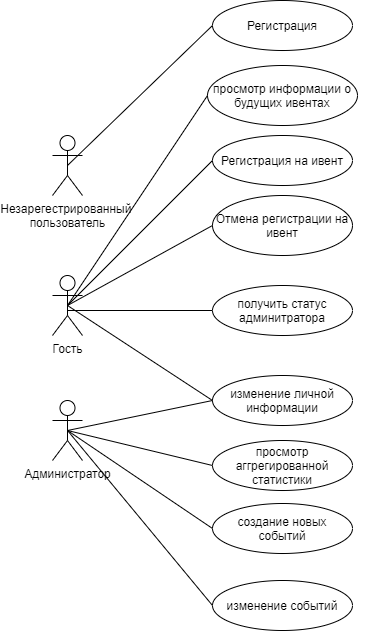

The diagram above was exported from draw.io. Its source (the exported page's mxGraphModel, read from the mxfile embedded in the PNG):
<mxGraphModel dx="3385" dy="1464" grid="1" gridSize="10" guides="1" tooltips="1" connect="1" arrows="1" fold="1" page="1" pageScale="1" pageWidth="1100" pageHeight="850" background="none" math="0" shadow="0">
  <root>
    <mxCell id="0" />
    <mxCell id="1" parent="0" />
    <mxCell id="2ed32ef02a7f4228-1" value="&lt;div style=&quot;box-sizing: border-box ; width: 100% ; background: #e4e4e4 ; padding: 2px&quot;&gt;&lt;span style=&quot;white-space: pre&quot;&gt;&#09;&lt;/span&gt;&lt;span style=&quot;white-space: pre&quot;&gt;&#09;&lt;/span&gt;Events&lt;/div&gt;&lt;table style=&quot;width: 100% ; font-size: 1em&quot; cellpadding=&quot;2&quot; cellspacing=&quot;0&quot;&gt;&lt;tbody&gt;&lt;tr&gt;&lt;td&gt;PK&lt;/td&gt;&lt;td&gt;id&lt;/td&gt;&lt;/tr&gt;&lt;tr&gt;&lt;td&gt;&lt;br&gt;&lt;/td&gt;&lt;td&gt;name&lt;/td&gt;&lt;/tr&gt;&lt;tr&gt;&lt;td&gt;&lt;/td&gt;&lt;td&gt;owner&lt;br&gt;start_dt&lt;br&gt;start_time&lt;br&gt;duration&lt;br&gt;description&lt;br&gt;event_status&lt;br&gt;&lt;br&gt;&lt;/td&gt;&lt;/tr&gt;&lt;/tbody&gt;&lt;/table&gt;" style="verticalAlign=top;align=left;overflow=fill;html=1;rounded=0;shadow=0;comic=0;labelBackgroundColor=none;strokeWidth=1;fontFamily=Verdana;fontSize=12" parent="1" vertex="1">
      <mxGeometry x="-330" y="-60" width="180" height="150" as="geometry" />
    </mxCell>
    <mxCell id="2ed32ef02a7f4228-4" value="&lt;div style=&quot;box-sizing: border-box ; width: 100% ; background: #e4e4e4 ; padding: 2px&quot;&gt;Registrations&lt;/div&gt;&lt;table style=&quot;width: 100% ; font-size: 1em&quot; cellpadding=&quot;2&quot; cellspacing=&quot;0&quot;&gt;&lt;tbody&gt;&lt;tr&gt;&lt;td&gt;PK&lt;/td&gt;&lt;td&gt;id&lt;/td&gt;&lt;/tr&gt;&lt;tr&gt;&lt;td&gt;FK1&lt;/td&gt;&lt;td&gt;eventId&lt;/td&gt;&lt;/tr&gt;&lt;tr&gt;&lt;td&gt;FK1&lt;/td&gt;&lt;td&gt;userId&lt;/td&gt;&lt;/tr&gt;&lt;tr&gt;&lt;td&gt;&lt;br&gt;&lt;/td&gt;&lt;td&gt;active&lt;br&gt;&lt;/td&gt;&lt;/tr&gt;&lt;/tbody&gt;&lt;/table&gt;" style="verticalAlign=top;align=left;overflow=fill;html=1;rounded=0;shadow=0;comic=0;labelBackgroundColor=none;strokeWidth=1;fontFamily=Verdana;fontSize=12" parent="1" vertex="1">
      <mxGeometry x="-200" y="150" width="180" height="90" as="geometry" />
    </mxCell>
    <mxCell id="2ed32ef02a7f4228-15" style="edgeStyle=orthogonalEdgeStyle;html=1;entryX=1;entryY=0.75;labelBackgroundColor=none;startArrow=ERmandOne;endArrow=ERone;fontFamily=Verdana;fontSize=12;align=left;entryDx=0;entryDy=0;endFill=0;" parent="1" source="2ed32ef02a7f4228-5" target="2ed32ef02a7f4228-4" edge="1">
      <mxGeometry relative="1" as="geometry" />
    </mxCell>
    <mxCell id="2ed32ef02a7f4228-5" value="&lt;div style=&quot;box-sizing: border-box ; width: 100% ; background: #e4e4e4 ; padding: 2px&quot;&gt;&lt;span style=&quot;white-space: pre&quot;&gt;&#09;&lt;/span&gt;&lt;span style=&quot;white-space: pre&quot;&gt;&#09;&lt;/span&gt;Users&lt;/div&gt;&lt;table style=&quot;width: 100% ; font-size: 1em&quot; cellpadding=&quot;2&quot; cellspacing=&quot;0&quot;&gt;&lt;tbody&gt;&lt;tr&gt;&lt;td&gt;PK&lt;/td&gt;&lt;td&gt;id&lt;/td&gt;&lt;/tr&gt;&lt;tr&gt;&lt;td&gt;&lt;br&gt;&lt;/td&gt;&lt;td&gt;name&lt;/td&gt;&lt;/tr&gt;&lt;tr&gt;&lt;td&gt;&lt;/td&gt;&lt;td&gt;userType&lt;br&gt;userName&lt;br&gt;status&lt;br&gt;&lt;br&gt;&lt;/td&gt;&lt;/tr&gt;&lt;/tbody&gt;&lt;/table&gt;" style="verticalAlign=top;align=left;overflow=fill;html=1;rounded=0;shadow=0;comic=0;labelBackgroundColor=none;strokeWidth=1;fontFamily=Verdana;fontSize=12" parent="1" vertex="1">
      <mxGeometry x="-80" y="-35" width="180" height="100" as="geometry" />
    </mxCell>
    <mxCell id="2ed32ef02a7f4228-13" value="" style="edgeStyle=orthogonalEdgeStyle;html=1;endArrow=ERone;startArrow=ERmandOne;labelBackgroundColor=none;fontFamily=Verdana;fontSize=12;align=left;exitX=0.5;exitY=1;endFill=0;" parent="1" source="2ed32ef02a7f4228-1" target="2ed32ef02a7f4228-4" edge="1">
      <mxGeometry width="100" height="100" relative="1" as="geometry">
        <mxPoint x="-50" y="250" as="sourcePoint" />
        <mxPoint x="-190" y="270" as="targetPoint" />
        <Array as="points">
          <mxPoint x="-240" y="195" />
        </Array>
      </mxGeometry>
    </mxCell>
    <mxCell id="rs11wosjL8Q3ERjvBJS7-82" style="edgeStyle=orthogonalEdgeStyle;rounded=0;orthogonalLoop=1;jettySize=auto;html=1;exitX=0.5;exitY=1;exitDx=0;exitDy=0;entryX=0.5;entryY=0;entryDx=0;entryDy=0;endArrow=ERone;endFill=0;" edge="1" parent="1" source="rs11wosjL8Q3ERjvBJS7-1" target="rs11wosjL8Q3ERjvBJS7-2">
      <mxGeometry relative="1" as="geometry" />
    </mxCell>
    <mxCell id="rs11wosjL8Q3ERjvBJS7-1" value="&lt;font style=&quot;font-size: 16px&quot;&gt;Registration&lt;/font&gt;" style="rounded=0;whiteSpace=wrap;html=1;" vertex="1" parent="1">
      <mxGeometry x="560" y="100" width="150" height="80" as="geometry" />
    </mxCell>
    <mxCell id="rs11wosjL8Q3ERjvBJS7-83" style="edgeStyle=orthogonalEdgeStyle;rounded=0;orthogonalLoop=1;jettySize=auto;html=1;exitX=0.5;exitY=1;exitDx=0;exitDy=0;entryX=0.5;entryY=0;entryDx=0;entryDy=0;endArrow=ERone;endFill=0;" edge="1" parent="1" source="rs11wosjL8Q3ERjvBJS7-2" target="rs11wosjL8Q3ERjvBJS7-14">
      <mxGeometry relative="1" as="geometry" />
    </mxCell>
    <mxCell id="rs11wosjL8Q3ERjvBJS7-2" value="Участвует в событии" style="rhombus;whiteSpace=wrap;html=1;" vertex="1" parent="1">
      <mxGeometry x="545" y="220" width="180" height="100" as="geometry" />
    </mxCell>
    <mxCell id="rs11wosjL8Q3ERjvBJS7-6" style="edgeStyle=orthogonalEdgeStyle;rounded=0;orthogonalLoop=1;jettySize=auto;html=1;exitX=1;exitY=0.5;exitDx=0;exitDy=0;entryX=0;entryY=0.5;entryDx=0;entryDy=0;endArrow=ERone;endFill=0;" edge="1" parent="1" source="rs11wosjL8Q3ERjvBJS7-3" target="rs11wosjL8Q3ERjvBJS7-1">
      <mxGeometry relative="1" as="geometry" />
    </mxCell>
    <mxCell id="rs11wosjL8Q3ERjvBJS7-84" style="edgeStyle=orthogonalEdgeStyle;rounded=0;orthogonalLoop=1;jettySize=auto;html=1;exitX=0.5;exitY=1;exitDx=0;exitDy=0;entryX=0.5;entryY=0;entryDx=0;entryDy=0;endArrow=ERone;endFill=0;" edge="1" parent="1" source="rs11wosjL8Q3ERjvBJS7-3" target="rs11wosjL8Q3ERjvBJS7-17">
      <mxGeometry relative="1" as="geometry" />
    </mxCell>
    <mxCell id="rs11wosjL8Q3ERjvBJS7-3" value="Событие активно в ближайшую неделю" style="rhombus;whiteSpace=wrap;html=1;" vertex="1" parent="1">
      <mxGeometry x="320" y="90" width="170" height="100" as="geometry" />
    </mxCell>
    <mxCell id="rs11wosjL8Q3ERjvBJS7-7" value="id" style="ellipse;whiteSpace=wrap;html=1;" vertex="1" parent="1">
      <mxGeometry x="470" y="-30" width="90" height="40" as="geometry" />
    </mxCell>
    <mxCell id="rs11wosjL8Q3ERjvBJS7-10" value="eventId" style="ellipse;whiteSpace=wrap;html=1;" vertex="1" parent="1">
      <mxGeometry x="560" y="-30" width="90" height="40" as="geometry" />
    </mxCell>
    <mxCell id="rs11wosjL8Q3ERjvBJS7-11" value="status" style="ellipse;whiteSpace=wrap;html=1;" vertex="1" parent="1">
      <mxGeometry x="740" y="-30" width="90" height="40" as="geometry" />
    </mxCell>
    <mxCell id="rs11wosjL8Q3ERjvBJS7-13" value="userId" style="ellipse;whiteSpace=wrap;html=1;" vertex="1" parent="1">
      <mxGeometry x="650" y="-30" width="90" height="40" as="geometry" />
    </mxCell>
    <mxCell id="rs11wosjL8Q3ERjvBJS7-14" value="&lt;font style=&quot;font-size: 16px&quot;&gt;User&lt;/font&gt;" style="rounded=0;whiteSpace=wrap;html=1;" vertex="1" parent="1">
      <mxGeometry x="575" y="360" width="120" height="60" as="geometry" />
    </mxCell>
    <mxCell id="rs11wosjL8Q3ERjvBJS7-17" value="&lt;font style=&quot;font-size: 16px&quot;&gt;Event&lt;/font&gt;" style="rounded=0;whiteSpace=wrap;html=1;" vertex="1" parent="1">
      <mxGeometry x="345" y="255" width="120" height="60" as="geometry" />
    </mxCell>
    <mxCell id="rs11wosjL8Q3ERjvBJS7-32" value="" style="rounded=0;whiteSpace=wrap;html=1;fillColor=none;" vertex="1" parent="1">
      <mxGeometry x="570" y="110" width="130" height="60" as="geometry" />
    </mxCell>
    <mxCell id="rs11wosjL8Q3ERjvBJS7-35" value="" style="endArrow=none;html=1;" edge="1" parent="1">
      <mxGeometry width="50" height="50" relative="1" as="geometry">
        <mxPoint x="290" y="285" as="sourcePoint" />
        <mxPoint x="340" y="284.5" as="targetPoint" />
      </mxGeometry>
    </mxCell>
    <mxCell id="rs11wosjL8Q3ERjvBJS7-62" value="" style="group" vertex="1" connectable="0" parent="1">
      <mxGeometry x="150" y="120" width="140" height="330" as="geometry" />
    </mxCell>
    <mxCell id="rs11wosjL8Q3ERjvBJS7-19" value="name" style="ellipse;whiteSpace=wrap;html=1;" vertex="1" parent="rs11wosjL8Q3ERjvBJS7-62">
      <mxGeometry y="47.5" width="90" height="40" as="geometry" />
    </mxCell>
    <mxCell id="rs11wosjL8Q3ERjvBJS7-20" value="id" style="ellipse;whiteSpace=wrap;html=1;" vertex="1" parent="rs11wosjL8Q3ERjvBJS7-62">
      <mxGeometry width="90" height="40" as="geometry" />
    </mxCell>
    <mxCell id="rs11wosjL8Q3ERjvBJS7-21" value="event_status" style="ellipse;whiteSpace=wrap;html=1;" vertex="1" parent="rs11wosjL8Q3ERjvBJS7-62">
      <mxGeometry y="290" width="90" height="40" as="geometry" />
    </mxCell>
    <mxCell id="rs11wosjL8Q3ERjvBJS7-22" value="description" style="ellipse;whiteSpace=wrap;html=1;" vertex="1" parent="rs11wosjL8Q3ERjvBJS7-62">
      <mxGeometry y="250" width="90" height="40" as="geometry" />
    </mxCell>
    <mxCell id="rs11wosjL8Q3ERjvBJS7-24" value="duration" style="ellipse;whiteSpace=wrap;html=1;" vertex="1" parent="rs11wosjL8Q3ERjvBJS7-62">
      <mxGeometry y="210" width="90" height="40" as="geometry" />
    </mxCell>
    <mxCell id="rs11wosjL8Q3ERjvBJS7-25" value="start_time" style="ellipse;whiteSpace=wrap;html=1;" vertex="1" parent="rs11wosjL8Q3ERjvBJS7-62">
      <mxGeometry y="170" width="90" height="40" as="geometry" />
    </mxCell>
    <mxCell id="rs11wosjL8Q3ERjvBJS7-26" value="owner" style="ellipse;whiteSpace=wrap;html=1;" vertex="1" parent="rs11wosjL8Q3ERjvBJS7-62">
      <mxGeometry y="87.5" width="90" height="40" as="geometry" />
    </mxCell>
    <mxCell id="rs11wosjL8Q3ERjvBJS7-27" value="start_dt" style="ellipse;whiteSpace=wrap;html=1;" vertex="1" parent="rs11wosjL8Q3ERjvBJS7-62">
      <mxGeometry y="127.5" width="90" height="40" as="geometry" />
    </mxCell>
    <mxCell id="rs11wosjL8Q3ERjvBJS7-34" value="" style="endArrow=none;html=1;" edge="1" parent="rs11wosjL8Q3ERjvBJS7-62">
      <mxGeometry width="50" height="50" relative="1" as="geometry">
        <mxPoint x="140" y="315" as="sourcePoint" />
        <mxPoint x="140" y="15" as="targetPoint" />
      </mxGeometry>
    </mxCell>
    <mxCell id="rs11wosjL8Q3ERjvBJS7-36" value="" style="endArrow=none;html=1;" edge="1" parent="rs11wosjL8Q3ERjvBJS7-62">
      <mxGeometry width="50" height="50" relative="1" as="geometry">
        <mxPoint x="90" y="15" as="sourcePoint" />
        <mxPoint x="140" y="15" as="targetPoint" />
      </mxGeometry>
    </mxCell>
    <mxCell id="rs11wosjL8Q3ERjvBJS7-37" value="" style="endArrow=none;html=1;" edge="1" parent="rs11wosjL8Q3ERjvBJS7-62">
      <mxGeometry width="50" height="50" relative="1" as="geometry">
        <mxPoint x="90" y="67" as="sourcePoint" />
        <mxPoint x="140" y="67" as="targetPoint" />
      </mxGeometry>
    </mxCell>
    <mxCell id="rs11wosjL8Q3ERjvBJS7-38" value="" style="endArrow=none;html=1;" edge="1" parent="rs11wosjL8Q3ERjvBJS7-62">
      <mxGeometry width="50" height="50" relative="1" as="geometry">
        <mxPoint x="90" y="107" as="sourcePoint" />
        <mxPoint x="140" y="107" as="targetPoint" />
      </mxGeometry>
    </mxCell>
    <mxCell id="rs11wosjL8Q3ERjvBJS7-39" value="" style="endArrow=none;html=1;" edge="1" parent="rs11wosjL8Q3ERjvBJS7-62">
      <mxGeometry width="50" height="50" relative="1" as="geometry">
        <mxPoint x="90" y="145" as="sourcePoint" />
        <mxPoint x="140" y="145" as="targetPoint" />
      </mxGeometry>
    </mxCell>
    <mxCell id="rs11wosjL8Q3ERjvBJS7-40" value="" style="endArrow=none;html=1;" edge="1" parent="rs11wosjL8Q3ERjvBJS7-62">
      <mxGeometry width="50" height="50" relative="1" as="geometry">
        <mxPoint x="90" y="189.5" as="sourcePoint" />
        <mxPoint x="140" y="189.5" as="targetPoint" />
      </mxGeometry>
    </mxCell>
    <mxCell id="rs11wosjL8Q3ERjvBJS7-41" value="" style="endArrow=none;html=1;" edge="1" parent="rs11wosjL8Q3ERjvBJS7-62">
      <mxGeometry width="50" height="50" relative="1" as="geometry">
        <mxPoint x="90" y="229.5" as="sourcePoint" />
        <mxPoint x="140" y="229.5" as="targetPoint" />
      </mxGeometry>
    </mxCell>
    <mxCell id="rs11wosjL8Q3ERjvBJS7-42" value="" style="endArrow=none;html=1;" edge="1" parent="rs11wosjL8Q3ERjvBJS7-62">
      <mxGeometry width="50" height="50" relative="1" as="geometry">
        <mxPoint x="90" y="269.5" as="sourcePoint" />
        <mxPoint x="140" y="269.5" as="targetPoint" />
      </mxGeometry>
    </mxCell>
    <mxCell id="rs11wosjL8Q3ERjvBJS7-43" value="" style="endArrow=none;html=1;" edge="1" parent="rs11wosjL8Q3ERjvBJS7-62">
      <mxGeometry width="50" height="50" relative="1" as="geometry">
        <mxPoint x="90" y="315" as="sourcePoint" />
        <mxPoint x="140" y="315" as="targetPoint" />
      </mxGeometry>
    </mxCell>
    <mxCell id="rs11wosjL8Q3ERjvBJS7-63" value="" style="endArrow=none;html=1;" edge="1" parent="1">
      <mxGeometry width="50" height="50" relative="1" as="geometry">
        <mxPoint x="514" y="59" as="sourcePoint" />
        <mxPoint x="785" y="59" as="targetPoint" />
      </mxGeometry>
    </mxCell>
    <mxCell id="rs11wosjL8Q3ERjvBJS7-64" value="" style="endArrow=none;html=1;" edge="1" parent="1">
      <mxGeometry width="50" height="50" relative="1" as="geometry">
        <mxPoint x="514.5" y="59" as="sourcePoint" />
        <mxPoint x="514.5" y="10" as="targetPoint" />
      </mxGeometry>
    </mxCell>
    <mxCell id="rs11wosjL8Q3ERjvBJS7-65" value="" style="endArrow=none;html=1;" edge="1" parent="1">
      <mxGeometry width="50" height="50" relative="1" as="geometry">
        <mxPoint x="604.5" y="59" as="sourcePoint" />
        <mxPoint x="604.5" y="10" as="targetPoint" />
      </mxGeometry>
    </mxCell>
    <mxCell id="rs11wosjL8Q3ERjvBJS7-66" value="" style="endArrow=none;html=1;" edge="1" parent="1">
      <mxGeometry width="50" height="50" relative="1" as="geometry">
        <mxPoint x="695" y="59" as="sourcePoint" />
        <mxPoint x="694.8599999999999" y="10" as="targetPoint" />
      </mxGeometry>
    </mxCell>
    <mxCell id="rs11wosjL8Q3ERjvBJS7-67" value="" style="endArrow=none;html=1;" edge="1" parent="1">
      <mxGeometry width="50" height="50" relative="1" as="geometry">
        <mxPoint x="785.25" y="59" as="sourcePoint" />
        <mxPoint x="784.75" y="10" as="targetPoint" />
      </mxGeometry>
    </mxCell>
    <mxCell id="rs11wosjL8Q3ERjvBJS7-68" value="" style="endArrow=none;html=1;" edge="1" parent="1">
      <mxGeometry width="50" height="50" relative="1" as="geometry">
        <mxPoint x="640" y="100" as="sourcePoint" />
        <mxPoint x="640" y="60" as="targetPoint" />
      </mxGeometry>
    </mxCell>
    <mxCell id="rs11wosjL8Q3ERjvBJS7-70" value="id" style="ellipse;whiteSpace=wrap;html=1;" vertex="1" parent="1">
      <mxGeometry x="795" y="280" width="90" height="40" as="geometry" />
    </mxCell>
    <mxCell id="rs11wosjL8Q3ERjvBJS7-71" value="name" style="ellipse;whiteSpace=wrap;html=1;" vertex="1" parent="1">
      <mxGeometry x="795" y="328" width="90" height="40" as="geometry" />
    </mxCell>
    <mxCell id="rs11wosjL8Q3ERjvBJS7-72" value="userType" style="ellipse;whiteSpace=wrap;html=1;" vertex="1" parent="1">
      <mxGeometry x="795" y="375" width="90" height="40" as="geometry" />
    </mxCell>
    <mxCell id="rs11wosjL8Q3ERjvBJS7-73" value="userName" style="ellipse;whiteSpace=wrap;html=1;" vertex="1" parent="1">
      <mxGeometry x="795" y="423" width="90" height="40" as="geometry" />
    </mxCell>
    <mxCell id="rs11wosjL8Q3ERjvBJS7-74" value="status" style="ellipse;whiteSpace=wrap;html=1;" vertex="1" parent="1">
      <mxGeometry x="795" y="470" width="90" height="40" as="geometry" />
    </mxCell>
    <mxCell id="rs11wosjL8Q3ERjvBJS7-75" value="" style="endArrow=none;html=1;" edge="1" parent="1">
      <mxGeometry width="50" height="50" relative="1" as="geometry">
        <mxPoint x="755" y="489.71000000000004" as="sourcePoint" />
        <mxPoint x="795" y="489.71000000000004" as="targetPoint" />
      </mxGeometry>
    </mxCell>
    <mxCell id="rs11wosjL8Q3ERjvBJS7-76" value="" style="endArrow=none;html=1;" edge="1" parent="1">
      <mxGeometry width="50" height="50" relative="1" as="geometry">
        <mxPoint x="755" y="442.71000000000004" as="sourcePoint" />
        <mxPoint x="795" y="442.71000000000004" as="targetPoint" />
      </mxGeometry>
    </mxCell>
    <mxCell id="rs11wosjL8Q3ERjvBJS7-77" value="" style="endArrow=none;html=1;" edge="1" parent="1">
      <mxGeometry width="50" height="50" relative="1" as="geometry">
        <mxPoint x="755" y="394.71000000000004" as="sourcePoint" />
        <mxPoint x="795" y="394.71000000000004" as="targetPoint" />
      </mxGeometry>
    </mxCell>
    <mxCell id="rs11wosjL8Q3ERjvBJS7-78" value="" style="endArrow=none;html=1;" edge="1" parent="1">
      <mxGeometry width="50" height="50" relative="1" as="geometry">
        <mxPoint x="755" y="347.71000000000004" as="sourcePoint" />
        <mxPoint x="795" y="347.71000000000004" as="targetPoint" />
      </mxGeometry>
    </mxCell>
    <mxCell id="rs11wosjL8Q3ERjvBJS7-79" value="" style="endArrow=none;html=1;" edge="1" parent="1">
      <mxGeometry width="50" height="50" relative="1" as="geometry">
        <mxPoint x="755" y="299.43" as="sourcePoint" />
        <mxPoint x="795" y="299.43" as="targetPoint" />
      </mxGeometry>
    </mxCell>
    <mxCell id="rs11wosjL8Q3ERjvBJS7-80" value="" style="endArrow=none;html=1;" edge="1" parent="1">
      <mxGeometry width="50" height="50" relative="1" as="geometry">
        <mxPoint x="755" y="490" as="sourcePoint" />
        <mxPoint x="755" y="300" as="targetPoint" />
      </mxGeometry>
    </mxCell>
    <mxCell id="rs11wosjL8Q3ERjvBJS7-81" value="" style="endArrow=none;html=1;" edge="1" parent="1">
      <mxGeometry width="50" height="50" relative="1" as="geometry">
        <mxPoint x="695" y="389.71" as="sourcePoint" />
        <mxPoint x="755" y="390" as="targetPoint" />
      </mxGeometry>
    </mxCell>
    <mxCell id="rs11wosjL8Q3ERjvBJS7-86" value="Незарегестрированный &lt;br&gt;пользователь" style="shape=umlActor;verticalLabelPosition=bottom;verticalAlign=top;html=1;outlineConnect=0;fillColor=none;" vertex="1" parent="1">
      <mxGeometry x="-1290" y="50" width="30" height="60" as="geometry" />
    </mxCell>
    <mxCell id="rs11wosjL8Q3ERjvBJS7-87" value="Гость" style="shape=umlActor;verticalLabelPosition=bottom;verticalAlign=top;html=1;outlineConnect=0;fillColor=none;" vertex="1" parent="1">
      <mxGeometry x="-1290" y="190" width="30" height="60" as="geometry" />
    </mxCell>
    <mxCell id="rs11wosjL8Q3ERjvBJS7-88" value="Администратор" style="shape=umlActor;verticalLabelPosition=bottom;verticalAlign=top;html=1;outlineConnect=0;fillColor=none;" vertex="1" parent="1">
      <mxGeometry x="-1290" y="315" width="30" height="60" as="geometry" />
    </mxCell>
    <mxCell id="rs11wosjL8Q3ERjvBJS7-89" value="Регистрация" style="ellipse;whiteSpace=wrap;html=1;fillColor=none;" vertex="1" parent="1">
      <mxGeometry x="-1130" y="-85" width="140" height="50" as="geometry" />
    </mxCell>
    <mxCell id="rs11wosjL8Q3ERjvBJS7-90" value="просмотр информации о будущих ивентах" style="ellipse;whiteSpace=wrap;html=1;fillColor=none;" vertex="1" parent="1">
      <mxGeometry x="-1135" y="-20" width="150" height="60" as="geometry" />
    </mxCell>
    <mxCell id="rs11wosjL8Q3ERjvBJS7-91" value="Отмена регистрации на ивент" style="ellipse;whiteSpace=wrap;html=1;fillColor=none;" vertex="1" parent="1">
      <mxGeometry x="-1130" y="110" width="140" height="60" as="geometry" />
    </mxCell>
    <mxCell id="rs11wosjL8Q3ERjvBJS7-92" value="Регистрация на ивент" style="ellipse;whiteSpace=wrap;html=1;fillColor=none;" vertex="1" parent="1">
      <mxGeometry x="-1130" y="50" width="140" height="50" as="geometry" />
    </mxCell>
    <mxCell id="rs11wosjL8Q3ERjvBJS7-93" value="изменение событий" style="ellipse;whiteSpace=wrap;html=1;fillColor=none;" vertex="1" parent="1">
      <mxGeometry x="-1130" y="495" width="140" height="50" as="geometry" />
    </mxCell>
    <mxCell id="rs11wosjL8Q3ERjvBJS7-94" value="создание новых событий" style="ellipse;whiteSpace=wrap;html=1;fillColor=none;" vertex="1" parent="1">
      <mxGeometry x="-1130" y="418" width="140" height="50" as="geometry" />
    </mxCell>
    <mxCell id="rs11wosjL8Q3ERjvBJS7-96" value="просмотр аггрегированной статистики" style="ellipse;whiteSpace=wrap;html=1;fillColor=none;" vertex="1" parent="1">
      <mxGeometry x="-1130" y="355" width="140" height="50" as="geometry" />
    </mxCell>
    <mxCell id="rs11wosjL8Q3ERjvBJS7-97" value="изменение личной информации" style="ellipse;whiteSpace=wrap;html=1;fillColor=none;" vertex="1" parent="1">
      <mxGeometry x="-1130" y="290" width="140" height="50" as="geometry" />
    </mxCell>
    <mxCell id="rs11wosjL8Q3ERjvBJS7-99" value="" style="endArrow=none;html=1;exitX=0.5;exitY=0.5;exitDx=0;exitDy=0;exitPerimeter=0;entryX=0;entryY=0.5;entryDx=0;entryDy=0;" edge="1" parent="1" source="rs11wosjL8Q3ERjvBJS7-86" target="rs11wosjL8Q3ERjvBJS7-89">
      <mxGeometry width="50" height="50" relative="1" as="geometry">
        <mxPoint x="-1250" y="110" as="sourcePoint" />
        <mxPoint x="-1200" y="60" as="targetPoint" />
      </mxGeometry>
    </mxCell>
    <mxCell id="rs11wosjL8Q3ERjvBJS7-101" value="" style="endArrow=none;html=1;exitX=0.5;exitY=0.5;exitDx=0;exitDy=0;exitPerimeter=0;entryX=0;entryY=0.5;entryDx=0;entryDy=0;" edge="1" parent="1" source="rs11wosjL8Q3ERjvBJS7-87" target="rs11wosjL8Q3ERjvBJS7-90">
      <mxGeometry width="50" height="50" relative="1" as="geometry">
        <mxPoint x="-1230" y="200" as="sourcePoint" />
        <mxPoint x="-1180" y="150" as="targetPoint" />
      </mxGeometry>
    </mxCell>
    <mxCell id="rs11wosjL8Q3ERjvBJS7-102" value="" style="endArrow=none;html=1;entryX=0;entryY=0.5;entryDx=0;entryDy=0;" edge="1" parent="1" target="rs11wosjL8Q3ERjvBJS7-91">
      <mxGeometry width="50" height="50" relative="1" as="geometry">
        <mxPoint x="-1275" y="220" as="sourcePoint" />
        <mxPoint x="-1150" y="130" as="targetPoint" />
      </mxGeometry>
    </mxCell>
    <mxCell id="rs11wosjL8Q3ERjvBJS7-103" value="" style="endArrow=none;html=1;entryX=0;entryY=0.5;entryDx=0;entryDy=0;exitX=0.5;exitY=0.5;exitDx=0;exitDy=0;exitPerimeter=0;" edge="1" parent="1" source="rs11wosjL8Q3ERjvBJS7-87" target="rs11wosjL8Q3ERjvBJS7-97">
      <mxGeometry width="50" height="50" relative="1" as="geometry">
        <mxPoint x="-1200" y="230" as="sourcePoint" />
        <mxPoint x="-1150" y="180" as="targetPoint" />
      </mxGeometry>
    </mxCell>
    <mxCell id="rs11wosjL8Q3ERjvBJS7-104" value="" style="endArrow=none;html=1;entryX=0;entryY=0.5;entryDx=0;entryDy=0;exitX=0.5;exitY=0.5;exitDx=0;exitDy=0;exitPerimeter=0;" edge="1" parent="1" source="rs11wosjL8Q3ERjvBJS7-88" target="rs11wosjL8Q3ERjvBJS7-94">
      <mxGeometry width="50" height="50" relative="1" as="geometry">
        <mxPoint x="-1400" y="375" as="sourcePoint" />
        <mxPoint x="-1350" y="325" as="targetPoint" />
      </mxGeometry>
    </mxCell>
    <mxCell id="rs11wosjL8Q3ERjvBJS7-105" value="" style="endArrow=none;html=1;entryX=0;entryY=0.5;entryDx=0;entryDy=0;exitX=0.5;exitY=0.5;exitDx=0;exitDy=0;exitPerimeter=0;" edge="1" parent="1" source="rs11wosjL8Q3ERjvBJS7-88" target="rs11wosjL8Q3ERjvBJS7-96">
      <mxGeometry width="50" height="50" relative="1" as="geometry">
        <mxPoint x="-1460" y="315" as="sourcePoint" />
        <mxPoint x="-1410" y="265" as="targetPoint" />
      </mxGeometry>
    </mxCell>
    <mxCell id="rs11wosjL8Q3ERjvBJS7-106" value="" style="endArrow=none;html=1;entryX=0;entryY=0.5;entryDx=0;entryDy=0;exitX=0.5;exitY=0.5;exitDx=0;exitDy=0;exitPerimeter=0;" edge="1" parent="1" source="rs11wosjL8Q3ERjvBJS7-88" target="rs11wosjL8Q3ERjvBJS7-97">
      <mxGeometry width="50" height="50" relative="1" as="geometry">
        <mxPoint x="-1440" y="325" as="sourcePoint" />
        <mxPoint x="-1390" y="275" as="targetPoint" />
      </mxGeometry>
    </mxCell>
    <mxCell id="rs11wosjL8Q3ERjvBJS7-107" value="" style="endArrow=none;html=1;entryX=0;entryY=0.5;entryDx=0;entryDy=0;exitX=0.5;exitY=0.5;exitDx=0;exitDy=0;exitPerimeter=0;" edge="1" parent="1" source="rs11wosjL8Q3ERjvBJS7-87" target="rs11wosjL8Q3ERjvBJS7-92">
      <mxGeometry width="50" height="50" relative="1" as="geometry">
        <mxPoint x="-1210" y="210" as="sourcePoint" />
        <mxPoint x="-1160" y="160" as="targetPoint" />
      </mxGeometry>
    </mxCell>
    <mxCell id="rs11wosjL8Q3ERjvBJS7-108" value="" style="endArrow=none;html=1;entryX=0;entryY=0.5;entryDx=0;entryDy=0;exitX=0.5;exitY=0.5;exitDx=0;exitDy=0;exitPerimeter=0;" edge="1" parent="1" source="rs11wosjL8Q3ERjvBJS7-88" target="rs11wosjL8Q3ERjvBJS7-93">
      <mxGeometry width="50" height="50" relative="1" as="geometry">
        <mxPoint x="-1470" y="240" as="sourcePoint" />
        <mxPoint x="-1420" y="190" as="targetPoint" />
      </mxGeometry>
    </mxCell>
    <mxCell id="rs11wosjL8Q3ERjvBJS7-109" value="получить статус админитратора" style="ellipse;whiteSpace=wrap;html=1;fillColor=none;" vertex="1" parent="1">
      <mxGeometry x="-1130" y="200" width="140" height="50" as="geometry" />
    </mxCell>
    <mxCell id="rs11wosjL8Q3ERjvBJS7-111" value="" style="endArrow=none;html=1;entryX=0;entryY=0.5;entryDx=0;entryDy=0;" edge="1" parent="1" target="rs11wosjL8Q3ERjvBJS7-109">
      <mxGeometry width="50" height="50" relative="1" as="geometry">
        <mxPoint x="-1275" y="225" as="sourcePoint" />
        <mxPoint x="-1130" y="184.14" as="targetPoint" />
      </mxGeometry>
    </mxCell>
  </root>
</mxGraphModel>